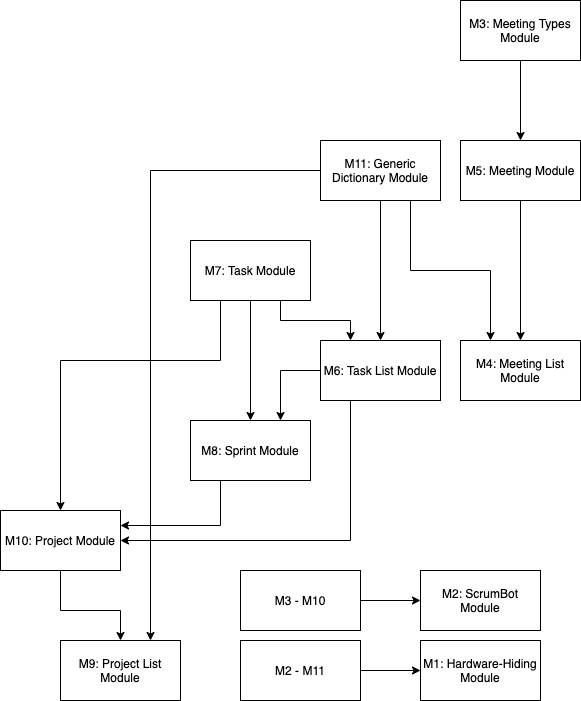

The diagram above was exported from draw.io. Its source (the exported page's mxGraphModel, read from the mxfile embedded in the PNG):
<mxGraphModel dx="1172" dy="816" grid="1" gridSize="10" guides="1" tooltips="1" connect="1" arrows="1" fold="1" page="1" pageScale="1" pageWidth="850" pageHeight="1100" math="0" shadow="0">
  <root>
    <mxCell id="0" />
    <mxCell id="1" parent="0" />
    <mxCell id="2" value="M3: Meeting Types Module" style="rounded=0;whiteSpace=wrap;html=1;" vertex="1" parent="1">
      <mxGeometry x="595" y="240" width="120" height="60" as="geometry" />
    </mxCell>
    <mxCell id="3" value="M1: Hardware-Hiding Module" style="rounded=0;whiteSpace=wrap;html=1;" vertex="1" parent="1">
      <mxGeometry x="555" y="880" width="120" height="60" as="geometry" />
    </mxCell>
    <mxCell id="4" value="M4: Meeting List Module" style="rounded=0;whiteSpace=wrap;html=1;" vertex="1" parent="1">
      <mxGeometry x="595" y="580" width="120" height="60" as="geometry" />
    </mxCell>
    <mxCell id="5" value="M5: Meeting Module" style="rounded=0;whiteSpace=wrap;html=1;" vertex="1" parent="1">
      <mxGeometry x="595" y="380" width="120" height="60" as="geometry" />
    </mxCell>
    <mxCell id="6" value="M9: Project List Module" style="rounded=0;whiteSpace=wrap;html=1;" vertex="1" parent="1">
      <mxGeometry x="195" y="880" width="120" height="60" as="geometry" />
    </mxCell>
    <mxCell id="7" value="M11: Generic Dictionary Module" style="rounded=0;whiteSpace=wrap;html=1;" vertex="1" parent="1">
      <mxGeometry x="455" y="380" width="120" height="60" as="geometry" />
    </mxCell>
    <mxCell id="8" value="" style="endArrow=classic;html=1;exitX=0.5;exitY=1;exitDx=0;exitDy=0;entryX=0.5;entryY=0;entryDx=0;entryDy=0;" edge="1" source="2" target="5" parent="1">
      <mxGeometry width="50" height="50" relative="1" as="geometry">
        <mxPoint x="795" y="-50" as="sourcePoint" />
        <mxPoint x="845" y="370" as="targetPoint" />
      </mxGeometry>
    </mxCell>
    <mxCell id="9" value="" style="endArrow=classic;html=1;entryX=0.5;entryY=0;entryDx=0;entryDy=0;exitX=0.5;exitY=1;exitDx=0;exitDy=0;" edge="1" source="5" target="4" parent="1">
      <mxGeometry width="50" height="50" relative="1" as="geometry">
        <mxPoint x="525" y="480" as="sourcePoint" />
        <mxPoint x="575" y="430" as="targetPoint" />
      </mxGeometry>
    </mxCell>
    <mxCell id="10" value="" style="endArrow=classic;html=1;entryX=0;entryY=0.5;entryDx=0;entryDy=0;exitX=1;exitY=0.5;exitDx=0;exitDy=0;" edge="1" source="11" target="3" parent="1">
      <mxGeometry width="50" height="50" relative="1" as="geometry">
        <mxPoint x="495" y="910" as="sourcePoint" />
        <mxPoint x="545" y="930" as="targetPoint" />
      </mxGeometry>
    </mxCell>
    <mxCell id="11" value="M2 - M11" style="rounded=0;whiteSpace=wrap;html=1;" vertex="1" parent="1">
      <mxGeometry x="375" y="880" width="120" height="60" as="geometry" />
    </mxCell>
    <mxCell id="12" value="M3 - M10" style="rounded=0;whiteSpace=wrap;html=1;" vertex="1" parent="1">
      <mxGeometry x="375" y="810" width="120" height="60" as="geometry" />
    </mxCell>
    <mxCell id="13" value="" style="endArrow=classic;html=1;entryX=0;entryY=0.5;entryDx=0;entryDy=0;exitX=1;exitY=0.5;exitDx=0;exitDy=0;" edge="1" source="12" target="14" parent="1">
      <mxGeometry width="50" height="50" relative="1" as="geometry">
        <mxPoint x="505" y="810" as="sourcePoint" />
        <mxPoint x="565" y="810" as="targetPoint" />
      </mxGeometry>
    </mxCell>
    <mxCell id="14" value="&lt;span style=&quot;white-space: normal&quot;&gt;M2: ScrumBot Module&lt;/span&gt;" style="rounded=0;whiteSpace=wrap;html=1;" vertex="1" parent="1">
      <mxGeometry x="555" y="810" width="120" height="60" as="geometry" />
    </mxCell>
    <mxCell id="15" value="M10: Project Module" style="rounded=0;whiteSpace=wrap;html=1;" vertex="1" parent="1">
      <mxGeometry x="135" y="750" width="120" height="60" as="geometry" />
    </mxCell>
    <mxCell id="16" value="" style="endArrow=classic;html=1;exitX=0.75;exitY=1;exitDx=0;exitDy=0;entryX=0.25;entryY=0;entryDx=0;entryDy=0;rounded=0;" edge="1" source="7" target="4" parent="1">
      <mxGeometry width="50" height="50" relative="1" as="geometry">
        <mxPoint x="475" y="630" as="sourcePoint" />
        <mxPoint x="525" y="580" as="targetPoint" />
        <Array as="points">
          <mxPoint x="545" y="510" />
          <mxPoint x="625" y="510" />
        </Array>
      </mxGeometry>
    </mxCell>
    <mxCell id="17" value="M6: Task List Module" style="rounded=0;whiteSpace=wrap;html=1;" vertex="1" parent="1">
      <mxGeometry x="455" y="580" width="120" height="60" as="geometry" />
    </mxCell>
    <mxCell id="18" value="" style="endArrow=classic;html=1;exitX=0.5;exitY=1;exitDx=0;exitDy=0;entryX=0.5;entryY=0;entryDx=0;entryDy=0;" edge="1" source="7" target="17" parent="1">
      <mxGeometry width="50" height="50" relative="1" as="geometry">
        <mxPoint x="285" y="610" as="sourcePoint" />
        <mxPoint x="335" y="560" as="targetPoint" />
      </mxGeometry>
    </mxCell>
    <mxCell id="19" value="M7: Task Module" style="rounded=0;whiteSpace=wrap;html=1;" vertex="1" parent="1">
      <mxGeometry x="325" y="480" width="120" height="60" as="geometry" />
    </mxCell>
    <mxCell id="20" value="" style="endArrow=classic;html=1;entryX=0.25;entryY=0;entryDx=0;entryDy=0;exitX=0.75;exitY=1;exitDx=0;exitDy=0;rounded=0;" edge="1" source="19" target="17" parent="1">
      <mxGeometry width="50" height="50" relative="1" as="geometry">
        <mxPoint x="375" y="630" as="sourcePoint" />
        <mxPoint x="425" y="580" as="targetPoint" />
        <Array as="points">
          <mxPoint x="415" y="560" />
          <mxPoint x="485" y="560" />
        </Array>
      </mxGeometry>
    </mxCell>
    <mxCell id="21" value="M8: Sprint Module" style="rounded=0;whiteSpace=wrap;html=1;" vertex="1" parent="1">
      <mxGeometry x="325" y="660" width="120" height="60" as="geometry" />
    </mxCell>
    <mxCell id="22" value="" style="endArrow=classic;html=1;exitX=0.5;exitY=1;exitDx=0;exitDy=0;entryX=0.5;entryY=0;entryDx=0;entryDy=0;" edge="1" source="19" target="21" parent="1">
      <mxGeometry width="50" height="50" relative="1" as="geometry">
        <mxPoint x="325" y="630" as="sourcePoint" />
        <mxPoint x="375" y="580" as="targetPoint" />
      </mxGeometry>
    </mxCell>
    <mxCell id="23" value="" style="endArrow=classic;html=1;exitX=0;exitY=0.5;exitDx=0;exitDy=0;entryX=0.75;entryY=0;entryDx=0;entryDy=0;rounded=0;" edge="1" source="17" target="21" parent="1">
      <mxGeometry width="50" height="50" relative="1" as="geometry">
        <mxPoint x="545" y="720" as="sourcePoint" />
        <mxPoint x="595" y="670" as="targetPoint" />
        <Array as="points">
          <mxPoint x="415" y="610" />
        </Array>
      </mxGeometry>
    </mxCell>
    <mxCell id="24" value="" style="endArrow=classic;html=1;exitX=0;exitY=0.5;exitDx=0;exitDy=0;entryX=0.75;entryY=0;entryDx=0;entryDy=0;rounded=0;" edge="1" source="7" target="6" parent="1">
      <mxGeometry width="50" height="50" relative="1" as="geometry">
        <mxPoint x="105" y="550" as="sourcePoint" />
        <mxPoint x="155" y="500" as="targetPoint" />
        <Array as="points">
          <mxPoint x="285" y="410" />
        </Array>
      </mxGeometry>
    </mxCell>
    <mxCell id="25" value="" style="endArrow=classic;html=1;exitX=0.5;exitY=1;exitDx=0;exitDy=0;entryX=0.5;entryY=0;entryDx=0;entryDy=0;rounded=0;" edge="1" source="15" target="6" parent="1">
      <mxGeometry width="50" height="50" relative="1" as="geometry">
        <mxPoint x="155" y="560" as="sourcePoint" />
        <mxPoint x="205" y="510" as="targetPoint" />
        <Array as="points">
          <mxPoint x="195" y="850" />
          <mxPoint x="255" y="850" />
        </Array>
      </mxGeometry>
    </mxCell>
    <mxCell id="26" value="" style="endArrow=classic;html=1;exitX=0.25;exitY=1;exitDx=0;exitDy=0;entryX=1;entryY=0.5;entryDx=0;entryDy=0;rounded=0;" edge="1" source="17" target="15" parent="1">
      <mxGeometry width="50" height="50" relative="1" as="geometry">
        <mxPoint x="5" y="580" as="sourcePoint" />
        <mxPoint x="55" y="530" as="targetPoint" />
        <Array as="points">
          <mxPoint x="485" y="780" />
        </Array>
      </mxGeometry>
    </mxCell>
    <mxCell id="27" value="" style="endArrow=classic;html=1;exitX=0.25;exitY=1;exitDx=0;exitDy=0;entryX=0.5;entryY=0;entryDx=0;entryDy=0;rounded=0;" edge="1" source="19" target="15" parent="1">
      <mxGeometry width="50" height="50" relative="1" as="geometry">
        <mxPoint x="55" y="610" as="sourcePoint" />
        <mxPoint x="105" y="560" as="targetPoint" />
        <Array as="points">
          <mxPoint x="355" y="600" />
          <mxPoint x="195" y="600" />
        </Array>
      </mxGeometry>
    </mxCell>
    <mxCell id="28" value="" style="endArrow=classic;html=1;exitX=0.25;exitY=1;exitDx=0;exitDy=0;entryX=1;entryY=0.25;entryDx=0;entryDy=0;rounded=0;" edge="1" source="21" target="15" parent="1">
      <mxGeometry width="50" height="50" relative="1" as="geometry">
        <mxPoint x="15" y="720" as="sourcePoint" />
        <mxPoint x="65" y="670" as="targetPoint" />
        <Array as="points">
          <mxPoint x="355" y="765" />
        </Array>
      </mxGeometry>
    </mxCell>
  </root>
</mxGraphModel>